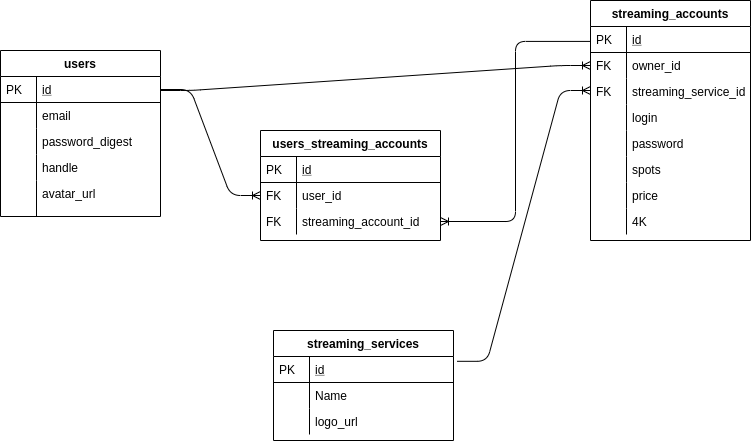

The diagram above was exported from draw.io. Its source (the exported page's mxGraphModel, read from the mxfile embedded in the PNG):
<mxGraphModel dx="1187" dy="688" grid="1" gridSize="10" guides="1" tooltips="1" connect="1" arrows="1" fold="1" page="1" pageScale="1" pageWidth="827" pageHeight="1169" math="0" shadow="0">
  <root>
    <mxCell id="WIyWlLk6GJQsqaUBKTNV-0" />
    <mxCell id="WIyWlLk6GJQsqaUBKTNV-1" parent="WIyWlLk6GJQsqaUBKTNV-0" />
    <mxCell id="zkfFHV4jXpPFQw0GAbJ--64" value="users_streaming_accounts" style="swimlane;fontStyle=1;childLayout=stackLayout;horizontal=1;startSize=26;horizontalStack=0;resizeParent=1;resizeLast=0;collapsible=1;marginBottom=0;rounded=0;shadow=0;strokeWidth=1;" parent="WIyWlLk6GJQsqaUBKTNV-1" vertex="1">
      <mxGeometry x="310" y="200" width="180" height="110" as="geometry">
        <mxRectangle x="260" y="270" width="160" height="26" as="alternateBounds" />
      </mxGeometry>
    </mxCell>
    <mxCell id="zkfFHV4jXpPFQw0GAbJ--65" value="id" style="shape=partialRectangle;top=0;left=0;right=0;bottom=1;align=left;verticalAlign=top;fillColor=none;spacingLeft=40;spacingRight=4;overflow=hidden;rotatable=0;points=[[0,0.5],[1,0.5]];portConstraint=eastwest;dropTarget=0;rounded=0;shadow=0;strokeWidth=1;fontStyle=4" parent="zkfFHV4jXpPFQw0GAbJ--64" vertex="1">
      <mxGeometry y="26" width="180" height="26" as="geometry" />
    </mxCell>
    <mxCell id="zkfFHV4jXpPFQw0GAbJ--66" value="PK" style="shape=partialRectangle;top=0;left=0;bottom=0;fillColor=none;align=left;verticalAlign=top;spacingLeft=4;spacingRight=4;overflow=hidden;rotatable=0;points=[];portConstraint=eastwest;part=1;" parent="zkfFHV4jXpPFQw0GAbJ--65" vertex="1" connectable="0">
      <mxGeometry width="36" height="26" as="geometry" />
    </mxCell>
    <mxCell id="zkfFHV4jXpPFQw0GAbJ--67" value="user_id" style="shape=partialRectangle;top=0;left=0;right=0;bottom=0;align=left;verticalAlign=top;fillColor=none;spacingLeft=40;spacingRight=4;overflow=hidden;rotatable=0;points=[[0,0.5],[1,0.5]];portConstraint=eastwest;dropTarget=0;rounded=0;shadow=0;strokeWidth=1;" parent="zkfFHV4jXpPFQw0GAbJ--64" vertex="1">
      <mxGeometry y="52" width="180" height="26" as="geometry" />
    </mxCell>
    <mxCell id="zkfFHV4jXpPFQw0GAbJ--68" value="FK" style="shape=partialRectangle;top=0;left=0;bottom=0;fillColor=none;align=left;verticalAlign=top;spacingLeft=4;spacingRight=4;overflow=hidden;rotatable=0;points=[];portConstraint=eastwest;part=1;" parent="zkfFHV4jXpPFQw0GAbJ--67" vertex="1" connectable="0">
      <mxGeometry width="36" height="26" as="geometry" />
    </mxCell>
    <mxCell id="zkfFHV4jXpPFQw0GAbJ--69" value="streaming_account_id" style="shape=partialRectangle;top=0;left=0;right=0;bottom=0;align=left;verticalAlign=top;fillColor=none;spacingLeft=40;spacingRight=4;overflow=hidden;rotatable=0;points=[[0,0.5],[1,0.5]];portConstraint=eastwest;dropTarget=0;rounded=0;shadow=0;strokeWidth=1;" parent="zkfFHV4jXpPFQw0GAbJ--64" vertex="1">
      <mxGeometry y="78" width="180" height="26" as="geometry" />
    </mxCell>
    <mxCell id="zkfFHV4jXpPFQw0GAbJ--70" value="FK" style="shape=partialRectangle;top=0;left=0;bottom=0;fillColor=none;align=left;verticalAlign=top;spacingLeft=4;spacingRight=4;overflow=hidden;rotatable=0;points=[];portConstraint=eastwest;part=1;" parent="zkfFHV4jXpPFQw0GAbJ--69" vertex="1" connectable="0">
      <mxGeometry width="36" height="26" as="geometry" />
    </mxCell>
    <mxCell id="08_RA3EFOlvqJBNZZnrY-11" value="" style="group" parent="WIyWlLk6GJQsqaUBKTNV-1" vertex="1" connectable="0">
      <mxGeometry x="50" y="120" width="160" height="180" as="geometry" />
    </mxCell>
    <mxCell id="zkfFHV4jXpPFQw0GAbJ--51" value="users" style="swimlane;fontStyle=1;childLayout=stackLayout;horizontal=1;startSize=26;horizontalStack=0;resizeParent=1;resizeLast=0;collapsible=1;marginBottom=0;rounded=0;shadow=0;strokeWidth=1;" parent="08_RA3EFOlvqJBNZZnrY-11" vertex="1">
      <mxGeometry width="160" height="166" as="geometry">
        <mxRectangle x="20" y="80" width="160" height="26" as="alternateBounds" />
      </mxGeometry>
    </mxCell>
    <mxCell id="zkfFHV4jXpPFQw0GAbJ--52" value="id" style="shape=partialRectangle;top=0;left=0;right=0;bottom=1;align=left;verticalAlign=top;fillColor=none;spacingLeft=40;spacingRight=4;overflow=hidden;rotatable=0;points=[[0,0.5],[1,0.5]];portConstraint=eastwest;dropTarget=0;rounded=0;shadow=0;strokeWidth=1;fontStyle=4" parent="zkfFHV4jXpPFQw0GAbJ--51" vertex="1">
      <mxGeometry y="26" width="160" height="26" as="geometry" />
    </mxCell>
    <mxCell id="zkfFHV4jXpPFQw0GAbJ--53" value="PK" style="shape=partialRectangle;top=0;left=0;bottom=0;fillColor=none;align=left;verticalAlign=top;spacingLeft=4;spacingRight=4;overflow=hidden;rotatable=0;points=[];portConstraint=eastwest;part=1;" parent="zkfFHV4jXpPFQw0GAbJ--52" vertex="1" connectable="0">
      <mxGeometry width="36" height="26" as="geometry" />
    </mxCell>
    <mxCell id="zkfFHV4jXpPFQw0GAbJ--54" value="email" style="shape=partialRectangle;top=0;left=0;right=0;bottom=0;align=left;verticalAlign=top;fillColor=none;spacingLeft=40;spacingRight=4;overflow=hidden;rotatable=0;points=[[0,0.5],[1,0.5]];portConstraint=eastwest;dropTarget=0;rounded=0;shadow=0;strokeWidth=1;" parent="zkfFHV4jXpPFQw0GAbJ--51" vertex="1">
      <mxGeometry y="52" width="160" height="26" as="geometry" />
    </mxCell>
    <mxCell id="zkfFHV4jXpPFQw0GAbJ--55" value="" style="shape=partialRectangle;top=0;left=0;bottom=0;fillColor=none;align=left;verticalAlign=top;spacingLeft=4;spacingRight=4;overflow=hidden;rotatable=0;points=[];portConstraint=eastwest;part=1;" parent="zkfFHV4jXpPFQw0GAbJ--54" vertex="1" connectable="0">
      <mxGeometry width="36" height="26" as="geometry" />
    </mxCell>
    <mxCell id="08_RA3EFOlvqJBNZZnrY-0" value="password_digest" style="shape=partialRectangle;top=0;left=0;right=0;bottom=0;align=left;verticalAlign=top;fillColor=none;spacingLeft=40;spacingRight=4;overflow=hidden;rotatable=0;points=[[0,0.5],[1,0.5]];portConstraint=eastwest;dropTarget=0;rounded=0;shadow=0;strokeWidth=1;" parent="zkfFHV4jXpPFQw0GAbJ--51" vertex="1">
      <mxGeometry y="78" width="160" height="26" as="geometry" />
    </mxCell>
    <mxCell id="08_RA3EFOlvqJBNZZnrY-1" value="" style="shape=partialRectangle;top=0;left=0;bottom=0;fillColor=none;align=left;verticalAlign=top;spacingLeft=4;spacingRight=4;overflow=hidden;rotatable=0;points=[];portConstraint=eastwest;part=1;" parent="08_RA3EFOlvqJBNZZnrY-0" vertex="1" connectable="0">
      <mxGeometry width="36" height="26" as="geometry" />
    </mxCell>
    <mxCell id="08_RA3EFOlvqJBNZZnrY-43" value="handle" style="shape=partialRectangle;top=0;left=0;right=0;bottom=0;align=left;verticalAlign=top;fillColor=none;spacingLeft=40;spacingRight=4;overflow=hidden;rotatable=0;points=[[0,0.5],[1,0.5]];portConstraint=eastwest;dropTarget=0;rounded=0;shadow=0;strokeWidth=1;" parent="zkfFHV4jXpPFQw0GAbJ--51" vertex="1">
      <mxGeometry y="104" width="160" height="26" as="geometry" />
    </mxCell>
    <mxCell id="08_RA3EFOlvqJBNZZnrY-44" value="" style="shape=partialRectangle;top=0;left=0;bottom=0;fillColor=none;align=left;verticalAlign=top;spacingLeft=4;spacingRight=4;overflow=hidden;rotatable=0;points=[];portConstraint=eastwest;part=1;" parent="08_RA3EFOlvqJBNZZnrY-43" vertex="1" connectable="0">
      <mxGeometry width="36" height="26" as="geometry" />
    </mxCell>
    <mxCell id="08_RA3EFOlvqJBNZZnrY-3" value="avatar_url" style="shape=partialRectangle;top=0;left=0;right=0;bottom=0;align=left;verticalAlign=top;fillColor=none;spacingLeft=40;spacingRight=4;overflow=hidden;rotatable=0;points=[[0,0.5],[1,0.5]];portConstraint=eastwest;dropTarget=0;rounded=0;shadow=0;strokeWidth=1;" parent="zkfFHV4jXpPFQw0GAbJ--51" vertex="1">
      <mxGeometry y="130" width="160" height="36" as="geometry" />
    </mxCell>
    <mxCell id="08_RA3EFOlvqJBNZZnrY-4" value="" style="shape=partialRectangle;top=0;left=0;bottom=0;fillColor=none;align=left;verticalAlign=top;spacingLeft=4;spacingRight=4;overflow=hidden;rotatable=0;points=[];portConstraint=eastwest;part=1;" parent="08_RA3EFOlvqJBNZZnrY-3" vertex="1" connectable="0">
      <mxGeometry width="36" height="36" as="geometry" />
    </mxCell>
    <mxCell id="08_RA3EFOlvqJBNZZnrY-16" value="" style="group" parent="WIyWlLk6GJQsqaUBKTNV-1" vertex="1" connectable="0">
      <mxGeometry x="640" y="70" width="160" height="280" as="geometry" />
    </mxCell>
    <mxCell id="zkfFHV4jXpPFQw0GAbJ--56" value="streaming_accounts" style="swimlane;fontStyle=1;childLayout=stackLayout;horizontal=1;startSize=26;horizontalStack=0;resizeParent=1;resizeLast=0;collapsible=1;marginBottom=0;rounded=0;shadow=0;strokeWidth=1;" parent="08_RA3EFOlvqJBNZZnrY-16" vertex="1">
      <mxGeometry width="160" height="240" as="geometry">
        <mxRectangle x="260" y="80" width="160" height="26" as="alternateBounds" />
      </mxGeometry>
    </mxCell>
    <mxCell id="zkfFHV4jXpPFQw0GAbJ--57" value="id" style="shape=partialRectangle;top=0;left=0;right=0;bottom=1;align=left;verticalAlign=top;fillColor=none;spacingLeft=40;spacingRight=4;overflow=hidden;rotatable=0;points=[[0,0.5],[1,0.5]];portConstraint=eastwest;dropTarget=0;rounded=0;shadow=0;strokeWidth=1;fontStyle=4" parent="zkfFHV4jXpPFQw0GAbJ--56" vertex="1">
      <mxGeometry y="26" width="160" height="26" as="geometry" />
    </mxCell>
    <mxCell id="zkfFHV4jXpPFQw0GAbJ--58" value="PK" style="shape=partialRectangle;top=0;left=0;bottom=0;fillColor=none;align=left;verticalAlign=top;spacingLeft=4;spacingRight=4;overflow=hidden;rotatable=0;points=[];portConstraint=eastwest;part=1;" parent="zkfFHV4jXpPFQw0GAbJ--57" vertex="1" connectable="0">
      <mxGeometry width="36" height="26" as="geometry" />
    </mxCell>
    <mxCell id="zkfFHV4jXpPFQw0GAbJ--59" value="owner_id" style="shape=partialRectangle;top=0;left=0;right=0;bottom=0;align=left;verticalAlign=top;fillColor=none;spacingLeft=40;spacingRight=4;overflow=hidden;rotatable=0;points=[[0,0.5],[1,0.5]];portConstraint=eastwest;dropTarget=0;rounded=0;shadow=0;strokeWidth=1;" parent="zkfFHV4jXpPFQw0GAbJ--56" vertex="1">
      <mxGeometry y="52" width="160" height="26" as="geometry" />
    </mxCell>
    <mxCell id="zkfFHV4jXpPFQw0GAbJ--60" value="FK" style="shape=partialRectangle;top=0;left=0;bottom=0;fillColor=none;align=left;verticalAlign=top;spacingLeft=4;spacingRight=4;overflow=hidden;rotatable=0;points=[];portConstraint=eastwest;part=1;" parent="zkfFHV4jXpPFQw0GAbJ--59" vertex="1" connectable="0">
      <mxGeometry width="36" height="26" as="geometry" />
    </mxCell>
    <mxCell id="08_RA3EFOlvqJBNZZnrY-21" value="streaming_service_id" style="shape=partialRectangle;top=0;left=0;right=0;bottom=0;align=left;verticalAlign=top;fillColor=none;spacingLeft=40;spacingRight=4;overflow=hidden;rotatable=0;points=[[0,0.5],[1,0.5]];portConstraint=eastwest;dropTarget=0;rounded=0;shadow=0;strokeWidth=1;" parent="zkfFHV4jXpPFQw0GAbJ--56" vertex="1">
      <mxGeometry y="78" width="160" height="26" as="geometry" />
    </mxCell>
    <mxCell id="08_RA3EFOlvqJBNZZnrY-22" value="FK" style="shape=partialRectangle;top=0;left=0;bottom=0;fillColor=none;align=left;verticalAlign=top;spacingLeft=4;spacingRight=4;overflow=hidden;rotatable=0;points=[];portConstraint=eastwest;part=1;" parent="08_RA3EFOlvqJBNZZnrY-21" vertex="1" connectable="0">
      <mxGeometry width="36" height="26" as="geometry" />
    </mxCell>
    <mxCell id="08_RA3EFOlvqJBNZZnrY-5" value="login" style="shape=partialRectangle;top=0;left=0;right=0;bottom=0;align=left;verticalAlign=top;fillColor=none;spacingLeft=40;spacingRight=4;overflow=hidden;rotatable=0;points=[[0,0.5],[1,0.5]];portConstraint=eastwest;dropTarget=0;rounded=0;shadow=0;strokeWidth=1;" parent="zkfFHV4jXpPFQw0GAbJ--56" vertex="1">
      <mxGeometry y="104" width="160" height="26" as="geometry" />
    </mxCell>
    <mxCell id="08_RA3EFOlvqJBNZZnrY-6" value="" style="shape=partialRectangle;top=0;left=0;bottom=0;fillColor=none;align=left;verticalAlign=top;spacingLeft=4;spacingRight=4;overflow=hidden;rotatable=0;points=[];portConstraint=eastwest;part=1;" parent="08_RA3EFOlvqJBNZZnrY-5" vertex="1" connectable="0">
      <mxGeometry width="36" height="26" as="geometry" />
    </mxCell>
    <mxCell id="08_RA3EFOlvqJBNZZnrY-7" value="password" style="shape=partialRectangle;top=0;left=0;right=0;bottom=0;align=left;verticalAlign=top;fillColor=none;spacingLeft=40;spacingRight=4;overflow=hidden;rotatable=0;points=[[0,0.5],[1,0.5]];portConstraint=eastwest;dropTarget=0;rounded=0;shadow=0;strokeWidth=1;" parent="zkfFHV4jXpPFQw0GAbJ--56" vertex="1">
      <mxGeometry y="130" width="160" height="26" as="geometry" />
    </mxCell>
    <mxCell id="08_RA3EFOlvqJBNZZnrY-8" value="" style="shape=partialRectangle;top=0;left=0;bottom=0;fillColor=none;align=left;verticalAlign=top;spacingLeft=4;spacingRight=4;overflow=hidden;rotatable=0;points=[];portConstraint=eastwest;part=1;" parent="08_RA3EFOlvqJBNZZnrY-7" vertex="1" connectable="0">
      <mxGeometry width="36" height="26" as="geometry" />
    </mxCell>
    <mxCell id="08_RA3EFOlvqJBNZZnrY-12" value="spots" style="shape=partialRectangle;top=0;left=0;right=0;bottom=0;align=left;verticalAlign=top;fillColor=none;spacingLeft=40;spacingRight=4;overflow=hidden;rotatable=0;points=[[0,0.5],[1,0.5]];portConstraint=eastwest;dropTarget=0;rounded=0;shadow=0;strokeWidth=1;" parent="zkfFHV4jXpPFQw0GAbJ--56" vertex="1">
      <mxGeometry y="156" width="160" height="26" as="geometry" />
    </mxCell>
    <mxCell id="08_RA3EFOlvqJBNZZnrY-13" value="" style="shape=partialRectangle;top=0;left=0;bottom=0;fillColor=none;align=left;verticalAlign=top;spacingLeft=4;spacingRight=4;overflow=hidden;rotatable=0;points=[];portConstraint=eastwest;part=1;" parent="08_RA3EFOlvqJBNZZnrY-12" vertex="1" connectable="0">
      <mxGeometry width="36" height="26" as="geometry" />
    </mxCell>
    <mxCell id="08_RA3EFOlvqJBNZZnrY-14" value="price" style="shape=partialRectangle;top=0;left=0;right=0;bottom=0;align=left;verticalAlign=top;fillColor=none;spacingLeft=40;spacingRight=4;overflow=hidden;rotatable=0;points=[[0,0.5],[1,0.5]];portConstraint=eastwest;dropTarget=0;rounded=0;shadow=0;strokeWidth=1;" parent="zkfFHV4jXpPFQw0GAbJ--56" vertex="1">
      <mxGeometry y="182" width="160" height="26" as="geometry" />
    </mxCell>
    <mxCell id="08_RA3EFOlvqJBNZZnrY-15" value="" style="shape=partialRectangle;top=0;left=0;bottom=0;fillColor=none;align=left;verticalAlign=top;spacingLeft=4;spacingRight=4;overflow=hidden;rotatable=0;points=[];portConstraint=eastwest;part=1;" parent="08_RA3EFOlvqJBNZZnrY-14" vertex="1" connectable="0">
      <mxGeometry width="36" height="26" as="geometry" />
    </mxCell>
    <mxCell id="08_RA3EFOlvqJBNZZnrY-25" value="4K&#10;" style="shape=partialRectangle;top=0;left=0;right=0;bottom=0;align=left;verticalAlign=top;fillColor=none;spacingLeft=40;spacingRight=4;overflow=hidden;rotatable=0;points=[[0,0.5],[1,0.5]];portConstraint=eastwest;dropTarget=0;rounded=0;shadow=0;strokeWidth=1;" parent="zkfFHV4jXpPFQw0GAbJ--56" vertex="1">
      <mxGeometry y="208" width="160" height="26" as="geometry" />
    </mxCell>
    <mxCell id="08_RA3EFOlvqJBNZZnrY-26" value="" style="shape=partialRectangle;top=0;left=0;bottom=0;fillColor=none;align=left;verticalAlign=top;spacingLeft=4;spacingRight=4;overflow=hidden;rotatable=0;points=[];portConstraint=eastwest;part=1;" parent="08_RA3EFOlvqJBNZZnrY-25" vertex="1" connectable="0">
      <mxGeometry width="36" height="26" as="geometry" />
    </mxCell>
    <mxCell id="08_RA3EFOlvqJBNZZnrY-19" value="" style="edgeStyle=entityRelationEdgeStyle;fontSize=12;html=1;endArrow=ERoneToMany;entryX=0;entryY=0.5;entryDx=0;entryDy=0;exitX=1;exitY=0.5;exitDx=0;exitDy=0;" parent="WIyWlLk6GJQsqaUBKTNV-1" source="zkfFHV4jXpPFQw0GAbJ--52" target="zkfFHV4jXpPFQw0GAbJ--67" edge="1">
      <mxGeometry width="100" height="100" relative="1" as="geometry">
        <mxPoint x="140" y="270" as="sourcePoint" />
        <mxPoint x="240" y="350" as="targetPoint" />
      </mxGeometry>
    </mxCell>
    <mxCell id="08_RA3EFOlvqJBNZZnrY-23" value="" style="edgeStyle=entityRelationEdgeStyle;fontSize=12;html=1;endArrow=ERoneToMany;entryX=0;entryY=0.5;entryDx=0;entryDy=0;" parent="WIyWlLk6GJQsqaUBKTNV-1" target="zkfFHV4jXpPFQw0GAbJ--59" edge="1">
      <mxGeometry width="100" height="100" relative="1" as="geometry">
        <mxPoint x="210" y="160" as="sourcePoint" />
        <mxPoint x="390" y="50" as="targetPoint" />
      </mxGeometry>
    </mxCell>
    <mxCell id="08_RA3EFOlvqJBNZZnrY-24" value="" style="edgeStyle=elbowEdgeStyle;fontSize=12;html=1;endArrow=ERoneToMany;entryX=1;entryY=0.5;entryDx=0;entryDy=0;" parent="WIyWlLk6GJQsqaUBKTNV-1" target="zkfFHV4jXpPFQw0GAbJ--69" edge="1">
      <mxGeometry width="100" height="100" relative="1" as="geometry">
        <mxPoint x="640" y="110.91" as="sourcePoint" />
        <mxPoint x="470" y="250.00000000000003" as="targetPoint" />
      </mxGeometry>
    </mxCell>
    <mxCell id="08_RA3EFOlvqJBNZZnrY-35" value="streaming_services" style="swimlane;fontStyle=1;childLayout=stackLayout;horizontal=1;startSize=26;horizontalStack=0;resizeParent=1;resizeLast=0;collapsible=1;marginBottom=0;rounded=0;shadow=0;strokeWidth=1;" parent="WIyWlLk6GJQsqaUBKTNV-1" vertex="1">
      <mxGeometry x="323" y="400" width="180" height="110" as="geometry">
        <mxRectangle x="260" y="270" width="160" height="26" as="alternateBounds" />
      </mxGeometry>
    </mxCell>
    <mxCell id="08_RA3EFOlvqJBNZZnrY-36" value="id" style="shape=partialRectangle;top=0;left=0;right=0;bottom=1;align=left;verticalAlign=top;fillColor=none;spacingLeft=40;spacingRight=4;overflow=hidden;rotatable=0;points=[[0,0.5],[1,0.5]];portConstraint=eastwest;dropTarget=0;rounded=0;shadow=0;strokeWidth=1;fontStyle=4" parent="08_RA3EFOlvqJBNZZnrY-35" vertex="1">
      <mxGeometry y="26" width="180" height="26" as="geometry" />
    </mxCell>
    <mxCell id="08_RA3EFOlvqJBNZZnrY-37" value="PK" style="shape=partialRectangle;top=0;left=0;bottom=0;fillColor=none;align=left;verticalAlign=top;spacingLeft=4;spacingRight=4;overflow=hidden;rotatable=0;points=[];portConstraint=eastwest;part=1;" parent="08_RA3EFOlvqJBNZZnrY-36" vertex="1" connectable="0">
      <mxGeometry width="36" height="26" as="geometry" />
    </mxCell>
    <mxCell id="08_RA3EFOlvqJBNZZnrY-38" value="Name" style="shape=partialRectangle;top=0;left=0;right=0;bottom=0;align=left;verticalAlign=top;fillColor=none;spacingLeft=40;spacingRight=4;overflow=hidden;rotatable=0;points=[[0,0.5],[1,0.5]];portConstraint=eastwest;dropTarget=0;rounded=0;shadow=0;strokeWidth=1;" parent="08_RA3EFOlvqJBNZZnrY-35" vertex="1">
      <mxGeometry y="52" width="180" height="26" as="geometry" />
    </mxCell>
    <mxCell id="08_RA3EFOlvqJBNZZnrY-39" value="" style="shape=partialRectangle;top=0;left=0;bottom=0;fillColor=none;align=left;verticalAlign=top;spacingLeft=4;spacingRight=4;overflow=hidden;rotatable=0;points=[];portConstraint=eastwest;part=1;" parent="08_RA3EFOlvqJBNZZnrY-38" vertex="1" connectable="0">
      <mxGeometry width="36" height="26" as="geometry" />
    </mxCell>
    <mxCell id="08_RA3EFOlvqJBNZZnrY-40" value="logo_url" style="shape=partialRectangle;top=0;left=0;right=0;bottom=0;align=left;verticalAlign=top;fillColor=none;spacingLeft=40;spacingRight=4;overflow=hidden;rotatable=0;points=[[0,0.5],[1,0.5]];portConstraint=eastwest;dropTarget=0;rounded=0;shadow=0;strokeWidth=1;" parent="08_RA3EFOlvqJBNZZnrY-35" vertex="1">
      <mxGeometry y="78" width="180" height="26" as="geometry" />
    </mxCell>
    <mxCell id="08_RA3EFOlvqJBNZZnrY-41" value="" style="shape=partialRectangle;top=0;left=0;bottom=0;fillColor=none;align=left;verticalAlign=top;spacingLeft=4;spacingRight=4;overflow=hidden;rotatable=0;points=[];portConstraint=eastwest;part=1;" parent="08_RA3EFOlvqJBNZZnrY-40" vertex="1" connectable="0">
      <mxGeometry width="36" height="26" as="geometry" />
    </mxCell>
    <mxCell id="08_RA3EFOlvqJBNZZnrY-45" value="" style="edgeStyle=entityRelationEdgeStyle;fontSize=12;html=1;endArrow=ERoneToMany;exitX=1.02;exitY=0.185;exitDx=0;exitDy=0;exitPerimeter=0;" parent="WIyWlLk6GJQsqaUBKTNV-1" edge="1" source="08_RA3EFOlvqJBNZZnrY-36">
      <mxGeometry width="100" height="100" relative="1" as="geometry">
        <mxPoint x="510" y="430" as="sourcePoint" />
        <mxPoint x="640" y="160" as="targetPoint" />
      </mxGeometry>
    </mxCell>
  </root>
</mxGraphModel>